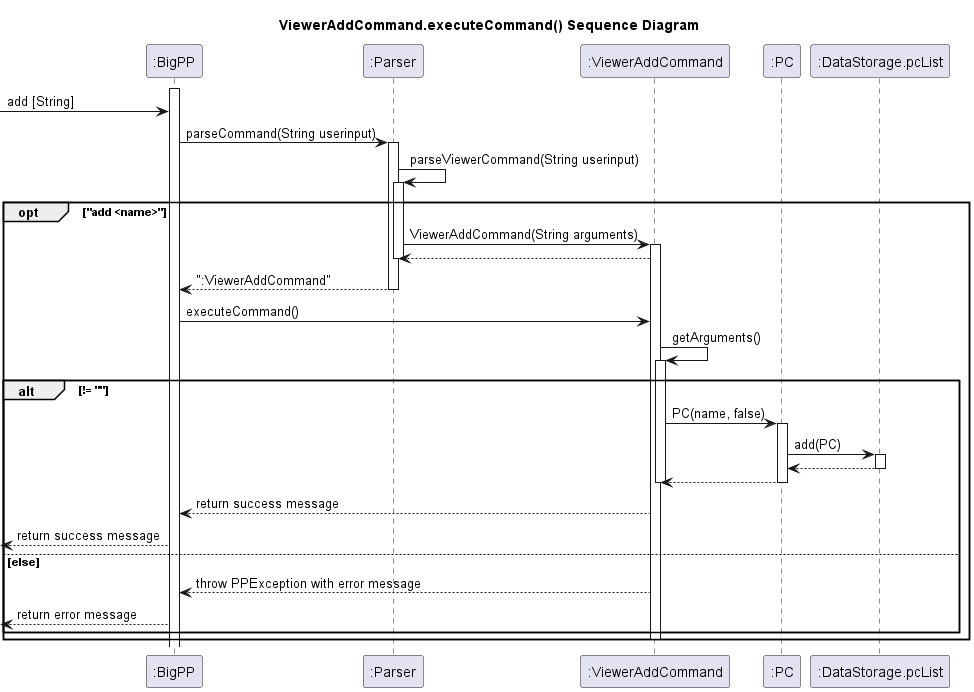

The diagram above was rendered by PlantUML. Its source (embedded in the PNG):
@startuml
title ViewerAddCommand.executeCommand() Sequence Diagram

participant ":BigPP" as BigPP
participant ":Parser" as Parser
participant ":ViewerAddCommand" as ViewerAddCommand
participant ":PC" as PC
participant ":DataStorage.pcList" as DataStorage.pcList

activate BigPP
-> BigPP: add [String]
BigPP -> Parser: parseCommand(String userinput)
activate Parser
Parser -> Parser: parseViewerCommand(String userinput)
activate Parser
opt "add <name>"
Parser -> ViewerAddCommand: ViewerAddCommand(String arguments)
activate ViewerAddCommand
ViewerAddCommand --> Parser
deactivate Parser
Parser --> BigPP: ":ViewerAddCommand"
deactivate Parser
BigPP -> ViewerAddCommand: executeCommand()
ViewerAddCommand -> ViewerAddCommand: getArguments()
activate ViewerAddCommand
alt != ""
    ViewerAddCommand -> PC: PC(name, false)
    activate PC
    PC -> DataStorage.pcList: add(PC)
    activate DataStorage.pcList
    DataStorage.pcList --> PC
    deactivate DataStorage.pcList
    PC --> ViewerAddCommand
    deactivate PC
    deactivate ViewerAddCommand
    ViewerAddCommand --> BigPP: return success message
    <-- BigPP: return success message

else else
    ViewerAddCommand --> BigPP: throw PPException with error message
    <-- BigPP: return error message
end

deactivate ViewerAddCommand
end
@enduml